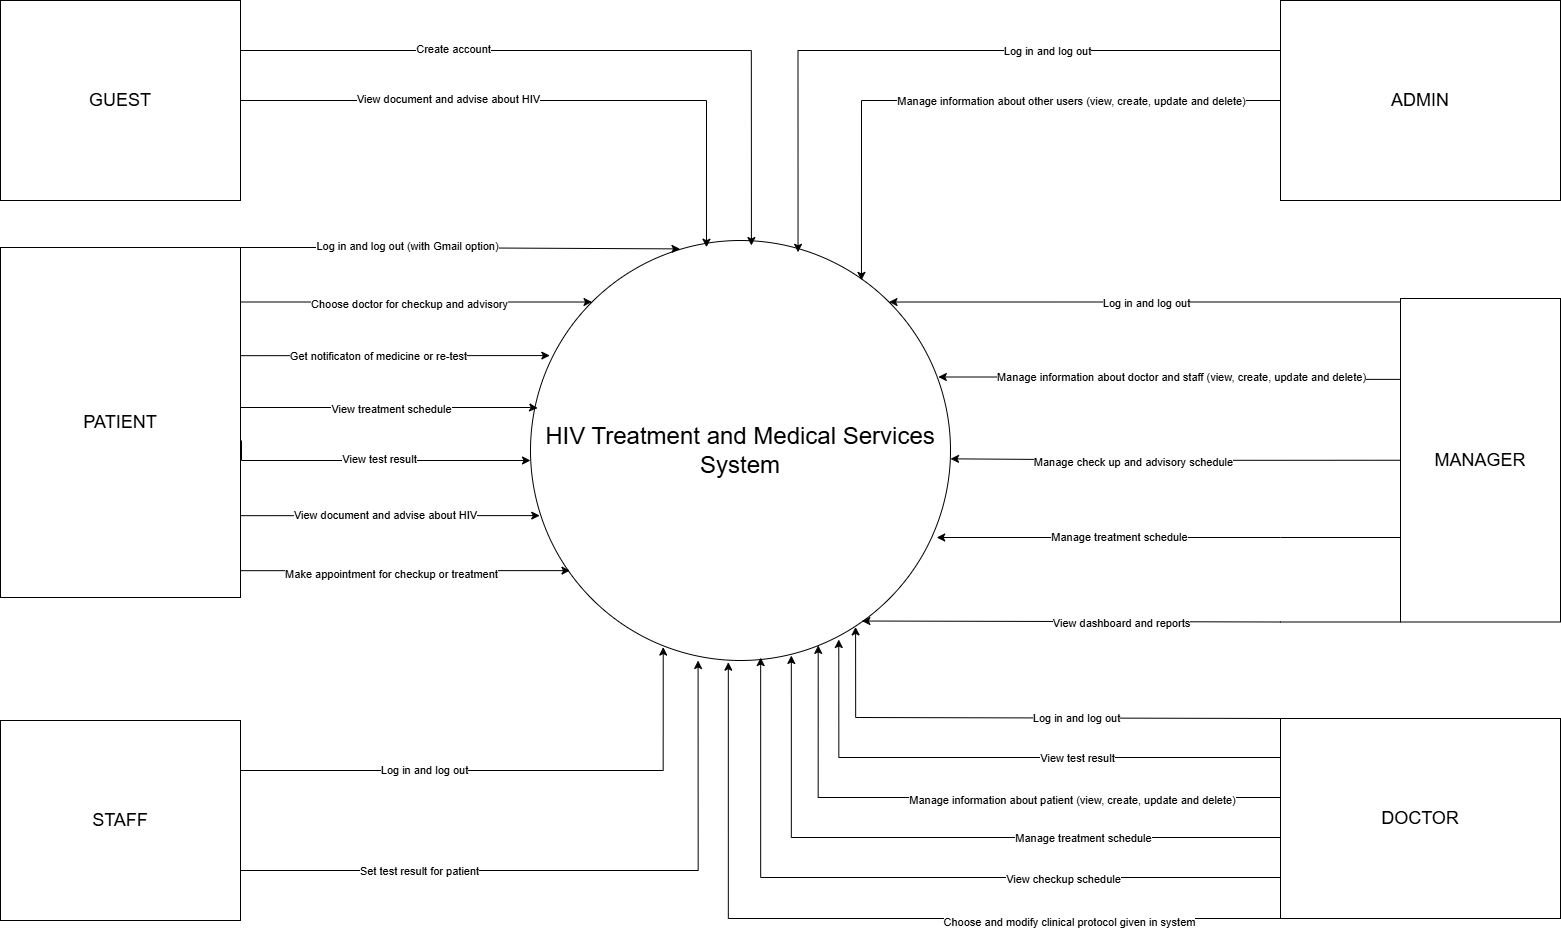

The diagram above was exported from draw.io. Its source (the exported page's mxGraphModel, read from the mxfile embedded in the PNG):
<mxGraphModel dx="1672" dy="1293" grid="1" gridSize="10" guides="1" tooltips="1" connect="1" arrows="1" fold="1" page="1" pageScale="1" pageWidth="827" pageHeight="1169" math="0" shadow="0">
  <root>
    <mxCell id="0" />
    <mxCell id="1" parent="0" />
    <mxCell id="O-1RXMQEt8mZwuhZGPR_-1" value="&lt;font style=&quot;font-size: 24px;&quot;&gt;HIV Treatment and Medical Services System&lt;/font&gt;" style="ellipse;whiteSpace=wrap;html=1;aspect=fixed;" vertex="1" parent="1">
      <mxGeometry x="610" y="1163" width="420" height="420" as="geometry" />
    </mxCell>
    <mxCell id="O-1RXMQEt8mZwuhZGPR_-2" value="&lt;font style=&quot;font-size: 18px;&quot;&gt;GUEST&lt;/font&gt;" style="rounded=0;whiteSpace=wrap;html=1;" vertex="1" parent="1">
      <mxGeometry x="80" y="923" width="240" height="200" as="geometry" />
    </mxCell>
    <mxCell id="O-1RXMQEt8mZwuhZGPR_-3" value="&lt;font style=&quot;font-size: 18px;&quot;&gt;STAFF&lt;/font&gt;" style="rounded=0;whiteSpace=wrap;html=1;" vertex="1" parent="1">
      <mxGeometry x="80" y="1643" width="240" height="200" as="geometry" />
    </mxCell>
    <mxCell id="O-1RXMQEt8mZwuhZGPR_-13" style="edgeStyle=orthogonalEdgeStyle;rounded=0;orthogonalLoop=1;jettySize=auto;html=1;exitX=0;exitY=0;exitDx=0;exitDy=0;entryX=1;entryY=0;entryDx=0;entryDy=0;" edge="1" parent="1" source="O-1RXMQEt8mZwuhZGPR_-4" target="O-1RXMQEt8mZwuhZGPR_-1">
      <mxGeometry relative="1" as="geometry">
        <Array as="points">
          <mxPoint x="1480" y="1224" />
        </Array>
      </mxGeometry>
    </mxCell>
    <mxCell id="O-1RXMQEt8mZwuhZGPR_-63" value="Log in and log out" style="edgeLabel;html=1;align=center;verticalAlign=middle;resizable=0;points=[];" vertex="1" connectable="0" parent="O-1RXMQEt8mZwuhZGPR_-13">
      <mxGeometry x="0.0052" y="1" relative="1" as="geometry">
        <mxPoint as="offset" />
      </mxGeometry>
    </mxCell>
    <mxCell id="O-1RXMQEt8mZwuhZGPR_-15" style="edgeStyle=orthogonalEdgeStyle;rounded=0;orthogonalLoop=1;jettySize=auto;html=1;exitX=0;exitY=0.5;exitDx=0;exitDy=0;" edge="1" parent="1" source="O-1RXMQEt8mZwuhZGPR_-4">
      <mxGeometry relative="1" as="geometry">
        <mxPoint x="1030.0000000000005" y="1381.3333333333335" as="targetPoint" />
      </mxGeometry>
    </mxCell>
    <mxCell id="O-1RXMQEt8mZwuhZGPR_-66" value="Manage check up and advisory schedule" style="edgeLabel;html=1;align=center;verticalAlign=middle;resizable=0;points=[];" vertex="1" connectable="0" parent="O-1RXMQEt8mZwuhZGPR_-15">
      <mxGeometry x="0.1866" y="2" relative="1" as="geometry">
        <mxPoint as="offset" />
      </mxGeometry>
    </mxCell>
    <mxCell id="O-1RXMQEt8mZwuhZGPR_-4" value="&lt;font style=&quot;font-size: 18px;&quot;&gt;MANAGER&lt;/font&gt;" style="rounded=0;whiteSpace=wrap;html=1;" vertex="1" parent="1">
      <mxGeometry x="1480" y="1221" width="160" height="323.5" as="geometry" />
    </mxCell>
    <mxCell id="O-1RXMQEt8mZwuhZGPR_-33" style="edgeStyle=orthogonalEdgeStyle;rounded=0;orthogonalLoop=1;jettySize=auto;html=1;exitX=1;exitY=0.25;exitDx=0;exitDy=0;entryX=0;entryY=0;entryDx=0;entryDy=0;" edge="1" parent="1" source="O-1RXMQEt8mZwuhZGPR_-5" target="O-1RXMQEt8mZwuhZGPR_-1">
      <mxGeometry relative="1" as="geometry">
        <Array as="points">
          <mxPoint x="320" y="1225" />
        </Array>
      </mxGeometry>
    </mxCell>
    <mxCell id="O-1RXMQEt8mZwuhZGPR_-54" value="Choose doctor for checkup and advisory" style="edgeLabel;html=1;align=center;verticalAlign=middle;resizable=0;points=[];" vertex="1" connectable="0" parent="O-1RXMQEt8mZwuhZGPR_-33">
      <mxGeometry x="0.0427" y="-2" relative="1" as="geometry">
        <mxPoint x="1" as="offset" />
      </mxGeometry>
    </mxCell>
    <mxCell id="O-1RXMQEt8mZwuhZGPR_-5" value="&lt;font style=&quot;font-size: 18px;&quot;&gt;PATIENT&lt;/font&gt;" style="rounded=0;whiteSpace=wrap;html=1;" vertex="1" parent="1">
      <mxGeometry x="80" y="1170" width="240" height="350" as="geometry" />
    </mxCell>
    <mxCell id="O-1RXMQEt8mZwuhZGPR_-6" value="&lt;font style=&quot;font-size: 18px;&quot;&gt;DOCTOR&lt;/font&gt;" style="rounded=0;whiteSpace=wrap;html=1;" vertex="1" parent="1">
      <mxGeometry x="1360" y="1641" width="280" height="200" as="geometry" />
    </mxCell>
    <mxCell id="O-1RXMQEt8mZwuhZGPR_-7" value="&lt;font style=&quot;font-size: 18px;&quot;&gt;ADMIN&lt;/font&gt;" style="rounded=0;whiteSpace=wrap;html=1;" vertex="1" parent="1">
      <mxGeometry x="1360" y="923" width="280" height="200" as="geometry" />
    </mxCell>
    <mxCell id="O-1RXMQEt8mZwuhZGPR_-14" style="edgeStyle=orthogonalEdgeStyle;rounded=0;orthogonalLoop=1;jettySize=auto;html=1;exitX=0;exitY=0.25;exitDx=0;exitDy=0;entryX=0.971;entryY=0.325;entryDx=0;entryDy=0;entryPerimeter=0;" edge="1" parent="1" source="O-1RXMQEt8mZwuhZGPR_-4" target="O-1RXMQEt8mZwuhZGPR_-1">
      <mxGeometry relative="1" as="geometry">
        <Array as="points">
          <mxPoint x="1360" y="1300" />
        </Array>
      </mxGeometry>
    </mxCell>
    <mxCell id="O-1RXMQEt8mZwuhZGPR_-65" value="Manage information about doctor and staff (view, create, update and delete)" style="edgeLabel;html=1;align=center;verticalAlign=middle;resizable=0;points=[];" vertex="1" connectable="0" parent="O-1RXMQEt8mZwuhZGPR_-14">
      <mxGeometry x="0.1302" relative="1" as="geometry">
        <mxPoint x="39" as="offset" />
      </mxGeometry>
    </mxCell>
    <mxCell id="O-1RXMQEt8mZwuhZGPR_-16" style="edgeStyle=orthogonalEdgeStyle;rounded=0;orthogonalLoop=1;jettySize=auto;html=1;exitX=0;exitY=0.75;exitDx=0;exitDy=0;entryX=0.967;entryY=0.71;entryDx=0;entryDy=0;entryPerimeter=0;" edge="1" parent="1" source="O-1RXMQEt8mZwuhZGPR_-4" target="O-1RXMQEt8mZwuhZGPR_-1">
      <mxGeometry relative="1" as="geometry">
        <Array as="points">
          <mxPoint x="1360" y="1460" />
          <mxPoint x="1195" y="1460" />
        </Array>
      </mxGeometry>
    </mxCell>
    <mxCell id="O-1RXMQEt8mZwuhZGPR_-67" value="Manage treatment schedule" style="edgeLabel;html=1;align=center;verticalAlign=middle;resizable=0;points=[];" vertex="1" connectable="0" parent="O-1RXMQEt8mZwuhZGPR_-16">
      <mxGeometry x="0.218" y="-1" relative="1" as="geometry">
        <mxPoint as="offset" />
      </mxGeometry>
    </mxCell>
    <mxCell id="O-1RXMQEt8mZwuhZGPR_-17" style="edgeStyle=orthogonalEdgeStyle;rounded=0;orthogonalLoop=1;jettySize=auto;html=1;exitX=0;exitY=1;exitDx=0;exitDy=0;entryX=0.789;entryY=0.906;entryDx=0;entryDy=0;entryPerimeter=0;" edge="1" parent="1" source="O-1RXMQEt8mZwuhZGPR_-4" target="O-1RXMQEt8mZwuhZGPR_-1">
      <mxGeometry relative="1" as="geometry">
        <Array as="points">
          <mxPoint x="1360" y="1544" />
        </Array>
      </mxGeometry>
    </mxCell>
    <mxCell id="O-1RXMQEt8mZwuhZGPR_-64" value="View dashboard and reports" style="edgeLabel;html=1;align=center;verticalAlign=middle;resizable=0;points=[];" vertex="1" connectable="0" parent="O-1RXMQEt8mZwuhZGPR_-17">
      <mxGeometry x="0.2237" relative="1" as="geometry">
        <mxPoint x="50" y="1" as="offset" />
      </mxGeometry>
    </mxCell>
    <mxCell id="O-1RXMQEt8mZwuhZGPR_-18" style="edgeStyle=orthogonalEdgeStyle;rounded=0;orthogonalLoop=1;jettySize=auto;html=1;exitX=0;exitY=0;exitDx=0;exitDy=0;entryX=0.774;entryY=0.92;entryDx=0;entryDy=0;entryPerimeter=0;" edge="1" parent="1" source="O-1RXMQEt8mZwuhZGPR_-6" target="O-1RXMQEt8mZwuhZGPR_-1">
      <mxGeometry relative="1" as="geometry">
        <Array as="points">
          <mxPoint x="1360" y="1640" />
          <mxPoint x="935" y="1640" />
        </Array>
      </mxGeometry>
    </mxCell>
    <mxCell id="O-1RXMQEt8mZwuhZGPR_-68" value="Log in and log out" style="edgeLabel;html=1;align=center;verticalAlign=middle;resizable=0;points=[];" vertex="1" connectable="0" parent="O-1RXMQEt8mZwuhZGPR_-18">
      <mxGeometry x="-0.207" relative="1" as="geometry">
        <mxPoint as="offset" />
      </mxGeometry>
    </mxCell>
    <mxCell id="O-1RXMQEt8mZwuhZGPR_-19" style="edgeStyle=orthogonalEdgeStyle;rounded=0;orthogonalLoop=1;jettySize=auto;html=1;exitX=0;exitY=0.25;exitDx=0;exitDy=0;entryX=0.685;entryY=0.964;entryDx=0;entryDy=0;entryPerimeter=0;" edge="1" parent="1" source="O-1RXMQEt8mZwuhZGPR_-6" target="O-1RXMQEt8mZwuhZGPR_-1">
      <mxGeometry relative="1" as="geometry">
        <Array as="points">
          <mxPoint x="1360" y="1720" />
          <mxPoint x="898" y="1720" />
        </Array>
      </mxGeometry>
    </mxCell>
    <mxCell id="O-1RXMQEt8mZwuhZGPR_-69" value="Manage information about patient (view, create, update and delete)" style="edgeLabel;html=1;align=center;verticalAlign=middle;resizable=0;points=[];" vertex="1" connectable="0" parent="O-1RXMQEt8mZwuhZGPR_-19">
      <mxGeometry x="-0.2614" y="2" relative="1" as="geometry">
        <mxPoint as="offset" />
      </mxGeometry>
    </mxCell>
    <mxCell id="O-1RXMQEt8mZwuhZGPR_-20" style="edgeStyle=orthogonalEdgeStyle;rounded=0;orthogonalLoop=1;jettySize=auto;html=1;exitX=0;exitY=0.5;exitDx=0;exitDy=0;entryX=0.621;entryY=0.988;entryDx=0;entryDy=0;entryPerimeter=0;" edge="1" parent="1" source="O-1RXMQEt8mZwuhZGPR_-6" target="O-1RXMQEt8mZwuhZGPR_-1">
      <mxGeometry relative="1" as="geometry">
        <Array as="points">
          <mxPoint x="1360" y="1760" />
          <mxPoint x="871" y="1760" />
        </Array>
      </mxGeometry>
    </mxCell>
    <mxCell id="O-1RXMQEt8mZwuhZGPR_-70" value="Manage treatment schedule" style="edgeLabel;html=1;align=center;verticalAlign=middle;resizable=0;points=[];" vertex="1" connectable="0" parent="O-1RXMQEt8mZwuhZGPR_-20">
      <mxGeometry x="-0.1016" y="-1" relative="1" as="geometry">
        <mxPoint x="93" y="1" as="offset" />
      </mxGeometry>
    </mxCell>
    <mxCell id="O-1RXMQEt8mZwuhZGPR_-21" style="edgeStyle=orthogonalEdgeStyle;rounded=0;orthogonalLoop=1;jettySize=auto;html=1;exitX=0;exitY=0.75;exitDx=0;exitDy=0;entryX=0.548;entryY=0.993;entryDx=0;entryDy=0;entryPerimeter=0;" edge="1" parent="1" source="O-1RXMQEt8mZwuhZGPR_-6" target="O-1RXMQEt8mZwuhZGPR_-1">
      <mxGeometry relative="1" as="geometry">
        <Array as="points">
          <mxPoint x="1360" y="1800" />
          <mxPoint x="840" y="1800" />
        </Array>
      </mxGeometry>
    </mxCell>
    <mxCell id="O-1RXMQEt8mZwuhZGPR_-71" value="View checkup schedule" style="edgeLabel;html=1;align=center;verticalAlign=middle;resizable=0;points=[];" vertex="1" connectable="0" parent="O-1RXMQEt8mZwuhZGPR_-21">
      <mxGeometry x="-0.393" y="1" relative="1" as="geometry">
        <mxPoint as="offset" />
      </mxGeometry>
    </mxCell>
    <mxCell id="O-1RXMQEt8mZwuhZGPR_-23" style="edgeStyle=orthogonalEdgeStyle;rounded=0;orthogonalLoop=1;jettySize=auto;html=1;exitX=0;exitY=1;exitDx=0;exitDy=0;entryX=0.471;entryY=1.004;entryDx=0;entryDy=0;entryPerimeter=0;" edge="1" parent="1" source="O-1RXMQEt8mZwuhZGPR_-6" target="O-1RXMQEt8mZwuhZGPR_-1">
      <mxGeometry relative="1" as="geometry">
        <Array as="points">
          <mxPoint x="808" y="1841" />
        </Array>
      </mxGeometry>
    </mxCell>
    <mxCell id="O-1RXMQEt8mZwuhZGPR_-72" value="Choose and modify clinical protocol given in system" style="edgeLabel;html=1;align=center;verticalAlign=middle;resizable=0;points=[];" vertex="1" connectable="0" parent="O-1RXMQEt8mZwuhZGPR_-23">
      <mxGeometry x="-0.4771" y="3" relative="1" as="geometry">
        <mxPoint as="offset" />
      </mxGeometry>
    </mxCell>
    <mxCell id="O-1RXMQEt8mZwuhZGPR_-25" style="edgeStyle=orthogonalEdgeStyle;rounded=0;orthogonalLoop=1;jettySize=auto;html=1;exitX=1;exitY=0;exitDx=0;exitDy=0;entryX=0.356;entryY=0.02;entryDx=0;entryDy=0;entryPerimeter=0;" edge="1" parent="1" source="O-1RXMQEt8mZwuhZGPR_-5" target="O-1RXMQEt8mZwuhZGPR_-1">
      <mxGeometry relative="1" as="geometry">
        <Array as="points">
          <mxPoint x="465" y="1170" />
        </Array>
      </mxGeometry>
    </mxCell>
    <mxCell id="O-1RXMQEt8mZwuhZGPR_-50" value="Log in and log out (with Gmail option)" style="edgeLabel;html=1;align=center;verticalAlign=middle;resizable=0;points=[];" vertex="1" connectable="0" parent="O-1RXMQEt8mZwuhZGPR_-25">
      <mxGeometry x="-0.2447" y="2" relative="1" as="geometry">
        <mxPoint x="-1" as="offset" />
      </mxGeometry>
    </mxCell>
    <mxCell id="O-1RXMQEt8mZwuhZGPR_-26" style="edgeStyle=orthogonalEdgeStyle;rounded=0;orthogonalLoop=1;jettySize=auto;html=1;exitX=1;exitY=0.25;exitDx=0;exitDy=0;entryX=0.046;entryY=0.274;entryDx=0;entryDy=0;entryPerimeter=0;" edge="1" parent="1" source="O-1RXMQEt8mZwuhZGPR_-5" target="O-1RXMQEt8mZwuhZGPR_-1">
      <mxGeometry relative="1" as="geometry">
        <Array as="points">
          <mxPoint x="320" y="1278" />
        </Array>
      </mxGeometry>
    </mxCell>
    <mxCell id="O-1RXMQEt8mZwuhZGPR_-52" value="Get notificaton of medicine or re-test" style="edgeLabel;html=1;align=center;verticalAlign=middle;resizable=0;points=[];" vertex="1" connectable="0" parent="O-1RXMQEt8mZwuhZGPR_-26">
      <mxGeometry x="-0.0416" relative="1" as="geometry">
        <mxPoint as="offset" />
      </mxGeometry>
    </mxCell>
    <mxCell id="O-1RXMQEt8mZwuhZGPR_-27" style="edgeStyle=orthogonalEdgeStyle;rounded=0;orthogonalLoop=1;jettySize=auto;html=1;exitX=1;exitY=0.5;exitDx=0;exitDy=0;" edge="1" parent="1">
      <mxGeometry relative="1" as="geometry">
        <mxPoint x="321" y="1363" as="sourcePoint" />
        <mxPoint x="610" y="1383" as="targetPoint" />
        <Array as="points">
          <mxPoint x="321" y="1383" />
        </Array>
      </mxGeometry>
    </mxCell>
    <mxCell id="O-1RXMQEt8mZwuhZGPR_-56" value="View test result" style="edgeLabel;html=1;align=center;verticalAlign=middle;resizable=0;points=[];" vertex="1" connectable="0" parent="O-1RXMQEt8mZwuhZGPR_-27">
      <mxGeometry x="0.0152" y="2" relative="1" as="geometry">
        <mxPoint as="offset" />
      </mxGeometry>
    </mxCell>
    <mxCell id="O-1RXMQEt8mZwuhZGPR_-28" style="edgeStyle=orthogonalEdgeStyle;rounded=0;orthogonalLoop=1;jettySize=auto;html=1;exitX=1;exitY=0.75;exitDx=0;exitDy=0;entryX=0.094;entryY=0.786;entryDx=0;entryDy=0;entryPerimeter=0;" edge="1" parent="1" source="O-1RXMQEt8mZwuhZGPR_-5" target="O-1RXMQEt8mZwuhZGPR_-1">
      <mxGeometry relative="1" as="geometry">
        <Array as="points">
          <mxPoint x="320" y="1493" />
        </Array>
      </mxGeometry>
    </mxCell>
    <mxCell id="O-1RXMQEt8mZwuhZGPR_-58" value="Make appointment for checkup or treatment" style="edgeLabel;html=1;align=center;verticalAlign=middle;resizable=0;points=[];" vertex="1" connectable="0" parent="O-1RXMQEt8mZwuhZGPR_-28">
      <mxGeometry x="-0.0317" y="-3" relative="1" as="geometry">
        <mxPoint x="22" as="offset" />
      </mxGeometry>
    </mxCell>
    <mxCell id="O-1RXMQEt8mZwuhZGPR_-35" style="edgeStyle=orthogonalEdgeStyle;rounded=0;orthogonalLoop=1;jettySize=auto;html=1;exitX=1;exitY=0.5;exitDx=0;exitDy=0;entryX=0.017;entryY=0.399;entryDx=0;entryDy=0;entryPerimeter=0;" edge="1" parent="1" source="O-1RXMQEt8mZwuhZGPR_-5" target="O-1RXMQEt8mZwuhZGPR_-1">
      <mxGeometry relative="1" as="geometry">
        <Array as="points">
          <mxPoint x="320" y="1330" />
          <mxPoint x="610" y="1330" />
        </Array>
      </mxGeometry>
    </mxCell>
    <mxCell id="O-1RXMQEt8mZwuhZGPR_-55" value="View treatment schedule" style="edgeLabel;html=1;align=center;verticalAlign=middle;resizable=0;points=[];" vertex="1" connectable="0" parent="O-1RXMQEt8mZwuhZGPR_-35">
      <mxGeometry x="0.0561" y="-1" relative="1" as="geometry">
        <mxPoint as="offset" />
      </mxGeometry>
    </mxCell>
    <mxCell id="O-1RXMQEt8mZwuhZGPR_-36" style="edgeStyle=orthogonalEdgeStyle;rounded=0;orthogonalLoop=1;jettySize=auto;html=1;exitX=1;exitY=0.75;exitDx=0;exitDy=0;entryX=0.022;entryY=0.655;entryDx=0;entryDy=0;entryPerimeter=0;" edge="1" parent="1" source="O-1RXMQEt8mZwuhZGPR_-5" target="O-1RXMQEt8mZwuhZGPR_-1">
      <mxGeometry relative="1" as="geometry">
        <Array as="points">
          <mxPoint x="320" y="1438" />
        </Array>
      </mxGeometry>
    </mxCell>
    <mxCell id="O-1RXMQEt8mZwuhZGPR_-57" value="View document and advise about HIV" style="edgeLabel;html=1;align=center;verticalAlign=middle;resizable=0;points=[];" vertex="1" connectable="0" parent="O-1RXMQEt8mZwuhZGPR_-36">
      <mxGeometry x="-0.0199" y="1" relative="1" as="geometry">
        <mxPoint as="offset" />
      </mxGeometry>
    </mxCell>
    <mxCell id="O-1RXMQEt8mZwuhZGPR_-41" style="edgeStyle=orthogonalEdgeStyle;rounded=0;orthogonalLoop=1;jettySize=auto;html=1;exitX=1;exitY=0.75;exitDx=0;exitDy=0;entryX=0.399;entryY=1;entryDx=0;entryDy=0;entryPerimeter=0;" edge="1" parent="1" source="O-1RXMQEt8mZwuhZGPR_-3" target="O-1RXMQEt8mZwuhZGPR_-1">
      <mxGeometry relative="1" as="geometry" />
    </mxCell>
    <mxCell id="O-1RXMQEt8mZwuhZGPR_-60" value="Set test result for patient" style="edgeLabel;html=1;align=center;verticalAlign=middle;resizable=0;points=[];" vertex="1" connectable="0" parent="O-1RXMQEt8mZwuhZGPR_-41">
      <mxGeometry x="-0.4641" relative="1" as="geometry">
        <mxPoint as="offset" />
      </mxGeometry>
    </mxCell>
    <mxCell id="O-1RXMQEt8mZwuhZGPR_-42" style="edgeStyle=orthogonalEdgeStyle;rounded=0;orthogonalLoop=1;jettySize=auto;html=1;exitX=1;exitY=0.25;exitDx=0;exitDy=0;entryX=0.316;entryY=0.968;entryDx=0;entryDy=0;entryPerimeter=0;" edge="1" parent="1" source="O-1RXMQEt8mZwuhZGPR_-3" target="O-1RXMQEt8mZwuhZGPR_-1">
      <mxGeometry relative="1" as="geometry" />
    </mxCell>
    <mxCell id="O-1RXMQEt8mZwuhZGPR_-59" value="Log in and log out" style="edgeLabel;html=1;align=center;verticalAlign=middle;resizable=0;points=[];" vertex="1" connectable="0" parent="O-1RXMQEt8mZwuhZGPR_-42">
      <mxGeometry x="-0.3277" y="1" relative="1" as="geometry">
        <mxPoint as="offset" />
      </mxGeometry>
    </mxCell>
    <mxCell id="O-1RXMQEt8mZwuhZGPR_-43" style="edgeStyle=orthogonalEdgeStyle;rounded=0;orthogonalLoop=1;jettySize=auto;html=1;exitX=0;exitY=0.25;exitDx=0;exitDy=0;entryX=0.637;entryY=0.028;entryDx=0;entryDy=0;entryPerimeter=0;" edge="1" parent="1" source="O-1RXMQEt8mZwuhZGPR_-7" target="O-1RXMQEt8mZwuhZGPR_-1">
      <mxGeometry relative="1" as="geometry" />
    </mxCell>
    <mxCell id="O-1RXMQEt8mZwuhZGPR_-61" value="Log in and log out" style="edgeLabel;html=1;align=center;verticalAlign=middle;resizable=0;points=[];" vertex="1" connectable="0" parent="O-1RXMQEt8mZwuhZGPR_-43">
      <mxGeometry x="-0.316" relative="1" as="geometry">
        <mxPoint x="-1" as="offset" />
      </mxGeometry>
    </mxCell>
    <mxCell id="O-1RXMQEt8mZwuhZGPR_-44" style="edgeStyle=orthogonalEdgeStyle;rounded=0;orthogonalLoop=1;jettySize=auto;html=1;exitX=0;exitY=0.75;exitDx=0;exitDy=0;entryX=0.788;entryY=0.095;entryDx=0;entryDy=0;entryPerimeter=0;" edge="1" parent="1" source="O-1RXMQEt8mZwuhZGPR_-7" target="O-1RXMQEt8mZwuhZGPR_-1">
      <mxGeometry relative="1" as="geometry">
        <Array as="points">
          <mxPoint x="1360" y="1023" />
          <mxPoint x="941" y="1023" />
        </Array>
      </mxGeometry>
    </mxCell>
    <mxCell id="O-1RXMQEt8mZwuhZGPR_-62" value="Manage information about other users (view, create, update and delete)" style="edgeLabel;html=1;align=center;verticalAlign=middle;resizable=0;points=[];" vertex="1" connectable="0" parent="O-1RXMQEt8mZwuhZGPR_-44">
      <mxGeometry x="0.0037" y="3" relative="1" as="geometry">
        <mxPoint x="65" y="-3" as="offset" />
      </mxGeometry>
    </mxCell>
    <mxCell id="O-1RXMQEt8mZwuhZGPR_-45" style="edgeStyle=orthogonalEdgeStyle;rounded=0;orthogonalLoop=1;jettySize=auto;html=1;exitX=1;exitY=0.25;exitDx=0;exitDy=0;entryX=0.526;entryY=0.012;entryDx=0;entryDy=0;entryPerimeter=0;" edge="1" parent="1" source="O-1RXMQEt8mZwuhZGPR_-2" target="O-1RXMQEt8mZwuhZGPR_-1">
      <mxGeometry relative="1" as="geometry" />
    </mxCell>
    <mxCell id="O-1RXMQEt8mZwuhZGPR_-48" value="Create account" style="edgeLabel;html=1;align=center;verticalAlign=middle;resizable=0;points=[];" vertex="1" connectable="0" parent="O-1RXMQEt8mZwuhZGPR_-45">
      <mxGeometry x="-0.3974" y="2" relative="1" as="geometry">
        <mxPoint x="-1" as="offset" />
      </mxGeometry>
    </mxCell>
    <mxCell id="O-1RXMQEt8mZwuhZGPR_-47" style="edgeStyle=orthogonalEdgeStyle;rounded=0;orthogonalLoop=1;jettySize=auto;html=1;exitX=1;exitY=0.5;exitDx=0;exitDy=0;entryX=0.419;entryY=0.016;entryDx=0;entryDy=0;entryPerimeter=0;" edge="1" parent="1" source="O-1RXMQEt8mZwuhZGPR_-2" target="O-1RXMQEt8mZwuhZGPR_-1">
      <mxGeometry relative="1" as="geometry" />
    </mxCell>
    <mxCell id="O-1RXMQEt8mZwuhZGPR_-49" value="View document and advise about HIV" style="edgeLabel;html=1;align=center;verticalAlign=middle;resizable=0;points=[];" vertex="1" connectable="0" parent="O-1RXMQEt8mZwuhZGPR_-47">
      <mxGeometry x="-0.3221" y="2" relative="1" as="geometry">
        <mxPoint x="-1" as="offset" />
      </mxGeometry>
    </mxCell>
    <mxCell id="O-1RXMQEt8mZwuhZGPR_-73" style="edgeStyle=orthogonalEdgeStyle;rounded=0;orthogonalLoop=1;jettySize=auto;html=1;exitX=0;exitY=0.25;exitDx=0;exitDy=0;entryX=0.734;entryY=0.95;entryDx=0;entryDy=0;entryPerimeter=0;" edge="1" parent="1" source="O-1RXMQEt8mZwuhZGPR_-6" target="O-1RXMQEt8mZwuhZGPR_-1">
      <mxGeometry relative="1" as="geometry">
        <Array as="points">
          <mxPoint x="1360" y="1680" />
          <mxPoint x="918" y="1680" />
        </Array>
      </mxGeometry>
    </mxCell>
    <mxCell id="O-1RXMQEt8mZwuhZGPR_-74" value="View test result" style="edgeLabel;html=1;align=center;verticalAlign=middle;resizable=0;points=[];" vertex="1" connectable="0" parent="O-1RXMQEt8mZwuhZGPR_-73">
      <mxGeometry x="-0.2486" relative="1" as="geometry">
        <mxPoint as="offset" />
      </mxGeometry>
    </mxCell>
  </root>
</mxGraphModel>